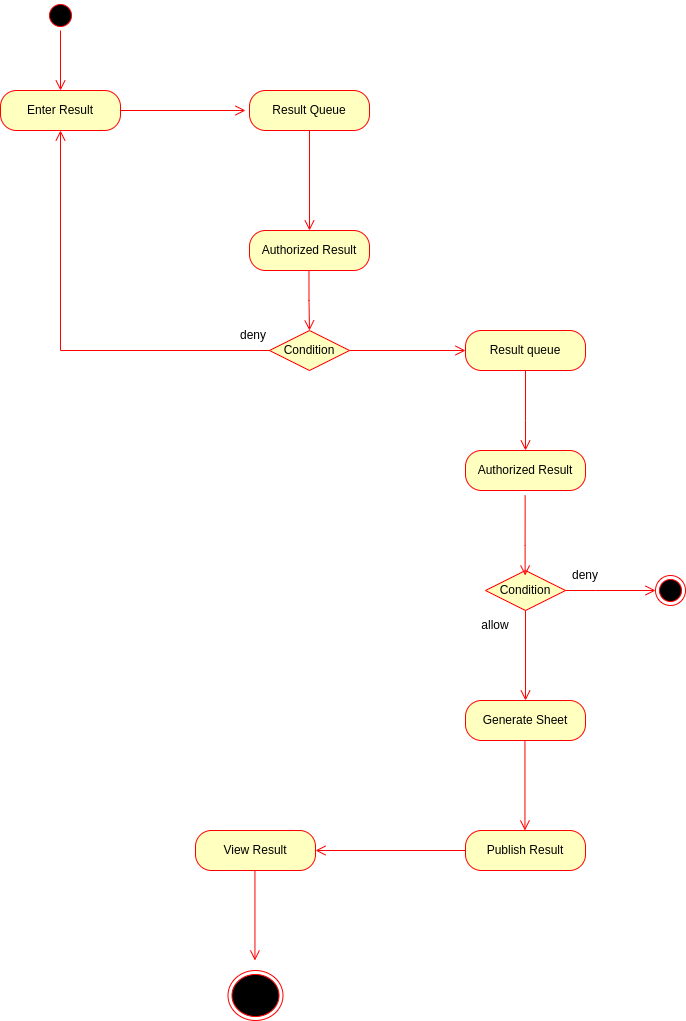

The diagram above was exported from draw.io. Its source (the exported page's mxGraphModel, read from the mxfile embedded in the PNG):
<mxGraphModel dx="964" dy="579" grid="1" gridSize="10" guides="1" tooltips="1" connect="1" arrows="1" fold="1" page="1" pageScale="1" pageWidth="827" pageHeight="1169" math="0" shadow="0">
  <root>
    <mxCell id="0" />
    <mxCell id="1" parent="0" />
    <mxCell id="meKn1wLTMkwEjKIYJpXa-1" value="" style="ellipse;html=1;shape=startState;fillColor=#000000;strokeColor=#ff0000;" vertex="1" parent="1">
      <mxGeometry x="90" y="50" width="30" height="30" as="geometry" />
    </mxCell>
    <mxCell id="meKn1wLTMkwEjKIYJpXa-2" value="" style="edgeStyle=orthogonalEdgeStyle;html=1;verticalAlign=bottom;endArrow=open;endSize=8;strokeColor=#ff0000;rounded=0;" edge="1" source="meKn1wLTMkwEjKIYJpXa-1" parent="1">
      <mxGeometry relative="1" as="geometry">
        <mxPoint x="105" y="140" as="targetPoint" />
      </mxGeometry>
    </mxCell>
    <mxCell id="meKn1wLTMkwEjKIYJpXa-3" value="Enter Result" style="rounded=1;whiteSpace=wrap;html=1;arcSize=40;fontColor=#000000;fillColor=#ffffc0;strokeColor=#ff0000;" vertex="1" parent="1">
      <mxGeometry x="45" y="140" width="120" height="40" as="geometry" />
    </mxCell>
    <mxCell id="meKn1wLTMkwEjKIYJpXa-5" value="Result Queue" style="rounded=1;whiteSpace=wrap;html=1;arcSize=40;fontColor=#000000;fillColor=#ffffc0;strokeColor=#ff0000;" vertex="1" parent="1">
      <mxGeometry x="294" y="140" width="120" height="40" as="geometry" />
    </mxCell>
    <mxCell id="meKn1wLTMkwEjKIYJpXa-6" value="Authorized Result" style="rounded=1;whiteSpace=wrap;html=1;arcSize=40;fontColor=#000000;fillColor=#ffffc0;strokeColor=#ff0000;" vertex="1" parent="1">
      <mxGeometry x="294" y="280" width="120" height="40" as="geometry" />
    </mxCell>
    <mxCell id="meKn1wLTMkwEjKIYJpXa-7" value="Result queue" style="rounded=1;whiteSpace=wrap;html=1;arcSize=40;fontColor=#000000;fillColor=#ffffc0;strokeColor=#ff0000;" vertex="1" parent="1">
      <mxGeometry x="510" y="380" width="120" height="40" as="geometry" />
    </mxCell>
    <mxCell id="meKn1wLTMkwEjKIYJpXa-9" value="Authorized Result" style="rounded=1;whiteSpace=wrap;html=1;arcSize=40;fontColor=#000000;fillColor=#ffffc0;strokeColor=#ff0000;" vertex="1" parent="1">
      <mxGeometry x="510" y="500" width="120" height="40" as="geometry" />
    </mxCell>
    <mxCell id="meKn1wLTMkwEjKIYJpXa-10" value="Generate Sheet" style="rounded=1;whiteSpace=wrap;html=1;arcSize=40;fontColor=#000000;fillColor=#ffffc0;strokeColor=#ff0000;" vertex="1" parent="1">
      <mxGeometry x="510" y="750" width="120" height="40" as="geometry" />
    </mxCell>
    <mxCell id="meKn1wLTMkwEjKIYJpXa-11" value="Publish Result" style="rounded=1;whiteSpace=wrap;html=1;arcSize=40;fontColor=#000000;fillColor=#ffffc0;strokeColor=#ff0000;" vertex="1" parent="1">
      <mxGeometry x="510" y="880" width="120" height="40" as="geometry" />
    </mxCell>
    <mxCell id="meKn1wLTMkwEjKIYJpXa-12" value="View Result" style="rounded=1;whiteSpace=wrap;html=1;arcSize=40;fontColor=#000000;fillColor=#ffffc0;strokeColor=#ff0000;" vertex="1" parent="1">
      <mxGeometry x="240" y="880" width="120" height="40" as="geometry" />
    </mxCell>
    <mxCell id="meKn1wLTMkwEjKIYJpXa-13" value="" style="edgeStyle=orthogonalEdgeStyle;html=1;verticalAlign=bottom;endArrow=open;endSize=8;strokeColor=#ff0000;rounded=0;exitX=1;exitY=0.5;exitDx=0;exitDy=0;" edge="1" parent="1" source="meKn1wLTMkwEjKIYJpXa-3">
      <mxGeometry relative="1" as="geometry">
        <mxPoint x="290" y="160" as="targetPoint" />
        <mxPoint x="200" y="170" as="sourcePoint" />
      </mxGeometry>
    </mxCell>
    <mxCell id="meKn1wLTMkwEjKIYJpXa-14" value="" style="edgeStyle=orthogonalEdgeStyle;html=1;verticalAlign=bottom;endArrow=open;endSize=8;strokeColor=#ff0000;rounded=0;exitX=0.5;exitY=1;exitDx=0;exitDy=0;entryX=0.5;entryY=0;entryDx=0;entryDy=0;" edge="1" parent="1" source="meKn1wLTMkwEjKIYJpXa-5" target="meKn1wLTMkwEjKIYJpXa-6">
      <mxGeometry relative="1" as="geometry">
        <mxPoint x="335" y="230" as="targetPoint" />
        <mxPoint x="210" y="230" as="sourcePoint" />
      </mxGeometry>
    </mxCell>
    <mxCell id="meKn1wLTMkwEjKIYJpXa-15" value="Condition" style="rhombus;whiteSpace=wrap;html=1;fillColor=#ffffc0;strokeColor=#ff0000;" vertex="1" parent="1">
      <mxGeometry x="314" y="380" width="80" height="40" as="geometry" />
    </mxCell>
    <mxCell id="meKn1wLTMkwEjKIYJpXa-16" value="" style="edgeStyle=orthogonalEdgeStyle;html=1;align=left;verticalAlign=bottom;endArrow=open;endSize=8;strokeColor=#ff0000;rounded=0;" edge="1" source="meKn1wLTMkwEjKIYJpXa-15" parent="1">
      <mxGeometry x="-0.8966" y="-40" relative="1" as="geometry">
        <mxPoint x="510" y="400" as="targetPoint" />
        <mxPoint as="offset" />
      </mxGeometry>
    </mxCell>
    <mxCell id="meKn1wLTMkwEjKIYJpXa-17" value="" style="edgeStyle=orthogonalEdgeStyle;html=1;align=left;verticalAlign=top;endArrow=open;endSize=8;strokeColor=#ff0000;rounded=0;" edge="1" source="meKn1wLTMkwEjKIYJpXa-15" parent="1" target="meKn1wLTMkwEjKIYJpXa-3">
      <mxGeometry x="-0.7946" y="-30" relative="1" as="geometry">
        <mxPoint x="360" y="510" as="targetPoint" />
        <mxPoint as="offset" />
      </mxGeometry>
    </mxCell>
    <mxCell id="meKn1wLTMkwEjKIYJpXa-18" value="" style="edgeStyle=orthogonalEdgeStyle;html=1;verticalAlign=bottom;endArrow=open;endSize=8;strokeColor=#ff0000;rounded=0;exitX=0.5;exitY=1;exitDx=0;exitDy=0;entryX=0.5;entryY=0;entryDx=0;entryDy=0;" edge="1" parent="1" target="meKn1wLTMkwEjKIYJpXa-15">
      <mxGeometry relative="1" as="geometry">
        <mxPoint x="353.47" y="419.9999999999999" as="targetPoint" />
        <mxPoint x="353.47" y="320.0000000000001" as="sourcePoint" />
      </mxGeometry>
    </mxCell>
    <mxCell id="meKn1wLTMkwEjKIYJpXa-19" value="Condition" style="rhombus;whiteSpace=wrap;html=1;fillColor=#ffffc0;strokeColor=#ff0000;" vertex="1" parent="1">
      <mxGeometry x="530" y="620" width="80" height="40" as="geometry" />
    </mxCell>
    <mxCell id="meKn1wLTMkwEjKIYJpXa-20" value="" style="edgeStyle=orthogonalEdgeStyle;html=1;align=left;verticalAlign=bottom;endArrow=open;endSize=8;strokeColor=#ff0000;rounded=0;" edge="1" source="meKn1wLTMkwEjKIYJpXa-19" parent="1">
      <mxGeometry x="-1" relative="1" as="geometry">
        <mxPoint x="700" y="640" as="targetPoint" />
        <Array as="points">
          <mxPoint x="640" y="640" />
        </Array>
      </mxGeometry>
    </mxCell>
    <mxCell id="meKn1wLTMkwEjKIYJpXa-21" value="" style="edgeStyle=orthogonalEdgeStyle;html=1;align=left;verticalAlign=top;endArrow=open;endSize=8;strokeColor=#ff0000;rounded=0;exitX=0.5;exitY=1;exitDx=0;exitDy=0;" edge="1" source="meKn1wLTMkwEjKIYJpXa-19" parent="1">
      <mxGeometry x="-0.3333" y="40" relative="1" as="geometry">
        <mxPoint x="570" y="750" as="targetPoint" />
        <mxPoint as="offset" />
      </mxGeometry>
    </mxCell>
    <mxCell id="meKn1wLTMkwEjKIYJpXa-22" value="" style="ellipse;html=1;shape=endState;fillColor=#000000;strokeColor=#ff0000;" vertex="1" parent="1">
      <mxGeometry x="700" y="625" width="30" height="30" as="geometry" />
    </mxCell>
    <mxCell id="meKn1wLTMkwEjKIYJpXa-23" value="" style="edgeStyle=orthogonalEdgeStyle;html=1;verticalAlign=bottom;endArrow=open;endSize=8;strokeColor=#ff0000;rounded=0;exitX=0.5;exitY=1;exitDx=0;exitDy=0;entryX=0.5;entryY=0;entryDx=0;entryDy=0;" edge="1" parent="1" source="meKn1wLTMkwEjKIYJpXa-7" target="meKn1wLTMkwEjKIYJpXa-9">
      <mxGeometry relative="1" as="geometry">
        <mxPoint x="520" y="490" as="targetPoint" />
        <mxPoint x="520" y="390" as="sourcePoint" />
        <Array as="points">
          <mxPoint x="570" y="470" />
          <mxPoint x="570" y="470" />
        </Array>
      </mxGeometry>
    </mxCell>
    <mxCell id="meKn1wLTMkwEjKIYJpXa-24" value="" style="edgeStyle=orthogonalEdgeStyle;html=1;verticalAlign=bottom;endArrow=open;endSize=8;strokeColor=#ff0000;rounded=0;exitX=0.5;exitY=1;exitDx=0;exitDy=0;entryX=0.5;entryY=0;entryDx=0;entryDy=0;" edge="1" parent="1">
      <mxGeometry relative="1" as="geometry">
        <mxPoint x="569.63" y="625" as="targetPoint" />
        <mxPoint x="569.63" y="545" as="sourcePoint" />
        <Array as="points">
          <mxPoint x="569.63" y="595" />
          <mxPoint x="569.63" y="595" />
        </Array>
      </mxGeometry>
    </mxCell>
    <mxCell id="meKn1wLTMkwEjKIYJpXa-26" value="" style="edgeStyle=orthogonalEdgeStyle;html=1;align=left;verticalAlign=top;endArrow=open;endSize=8;strokeColor=#ff0000;rounded=0;exitX=0.5;exitY=1;exitDx=0;exitDy=0;" edge="1" parent="1">
      <mxGeometry x="-0.3333" y="40" relative="1" as="geometry">
        <mxPoint x="569.4400000000003" y="880.0000000000002" as="targetPoint" />
        <mxPoint x="569.4400000000003" y="790.0000000000002" as="sourcePoint" />
        <mxPoint as="offset" />
      </mxGeometry>
    </mxCell>
    <mxCell id="meKn1wLTMkwEjKIYJpXa-27" value="" style="edgeStyle=orthogonalEdgeStyle;html=1;verticalAlign=bottom;endArrow=open;endSize=8;strokeColor=#ff0000;rounded=0;entryX=1;entryY=0.5;entryDx=0;entryDy=0;exitX=0;exitY=0.5;exitDx=0;exitDy=0;" edge="1" parent="1" source="meKn1wLTMkwEjKIYJpXa-11" target="meKn1wLTMkwEjKIYJpXa-12">
      <mxGeometry relative="1" as="geometry">
        <mxPoint x="495.0000000000002" y="950" as="targetPoint" />
        <mxPoint x="400" y="950" as="sourcePoint" />
      </mxGeometry>
    </mxCell>
    <mxCell id="meKn1wLTMkwEjKIYJpXa-28" value="" style="ellipse;html=1;shape=endState;fillColor=#000000;strokeColor=#ff0000;" vertex="1" parent="1">
      <mxGeometry x="272.5" y="1020" width="55" height="50" as="geometry" />
    </mxCell>
    <mxCell id="meKn1wLTMkwEjKIYJpXa-29" value="" style="edgeStyle=orthogonalEdgeStyle;html=1;align=left;verticalAlign=top;endArrow=open;endSize=8;strokeColor=#ff0000;rounded=0;exitX=0.5;exitY=1;exitDx=0;exitDy=0;" edge="1" parent="1">
      <mxGeometry x="-0.3333" y="40" relative="1" as="geometry">
        <mxPoint x="299.4400000000003" y="1010.0000000000002" as="targetPoint" />
        <mxPoint x="299.4400000000003" y="920.0000000000002" as="sourcePoint" />
        <mxPoint as="offset" />
      </mxGeometry>
    </mxCell>
    <mxCell id="meKn1wLTMkwEjKIYJpXa-31" value="deny" style="text;html=1;strokeColor=none;fillColor=none;align=center;verticalAlign=middle;whiteSpace=wrap;rounded=0;" vertex="1" parent="1">
      <mxGeometry x="267.5" y="370" width="60" height="30" as="geometry" />
    </mxCell>
    <mxCell id="meKn1wLTMkwEjKIYJpXa-32" value="allow" style="text;html=1;strokeColor=none;fillColor=none;align=center;verticalAlign=middle;whiteSpace=wrap;rounded=0;" vertex="1" parent="1">
      <mxGeometry x="510" y="660" width="60" height="30" as="geometry" />
    </mxCell>
    <mxCell id="meKn1wLTMkwEjKIYJpXa-33" value="deny" style="text;html=1;strokeColor=none;fillColor=none;align=center;verticalAlign=middle;whiteSpace=wrap;rounded=0;" vertex="1" parent="1">
      <mxGeometry x="600" y="610" width="60" height="30" as="geometry" />
    </mxCell>
  </root>
</mxGraphModel>